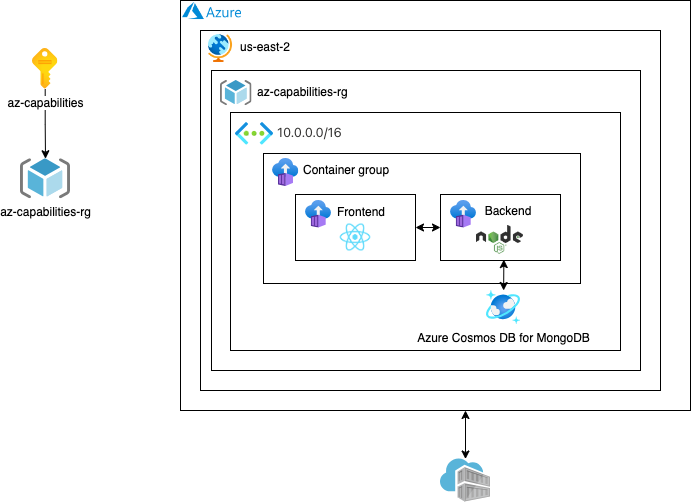

The diagram above was exported from draw.io. Its source (the exported page's mxGraphModel, read from the mxfile embedded in the PNG):
<mxGraphModel dx="1194" dy="617" grid="1" gridSize="10" guides="1" tooltips="1" connect="1" arrows="1" fold="1" page="1" pageScale="1" pageWidth="850" pageHeight="1100" math="0" shadow="0">
  <root>
    <mxCell id="0" />
    <mxCell id="1" parent="0" />
    <mxCell id="0ppZHrpnQColY6w0Lv00-91" value="" style="rounded=0;whiteSpace=wrap;html=1;" parent="1" vertex="1">
      <mxGeometry x="320" y="40" width="510" height="410" as="geometry" />
    </mxCell>
    <mxCell id="0ppZHrpnQColY6w0Lv00-98" value="" style="rounded=0;whiteSpace=wrap;html=1;" parent="1" vertex="1">
      <mxGeometry x="340" y="70" width="460" height="360" as="geometry" />
    </mxCell>
    <mxCell id="0ppZHrpnQColY6w0Lv00-138" value="" style="rounded=0;whiteSpace=wrap;html=1;" parent="1" vertex="1">
      <mxGeometry x="351" y="110" width="429" height="300" as="geometry" />
    </mxCell>
    <mxCell id="0ppZHrpnQColY6w0Lv00-90" style="edgeStyle=orthogonalEdgeStyle;rounded=0;orthogonalLoop=1;jettySize=auto;html=1;" parent="1" source="0ppZHrpnQColY6w0Lv00-88" target="0ppZHrpnQColY6w0Lv00-89" edge="1">
      <mxGeometry relative="1" as="geometry" />
    </mxCell>
    <mxCell id="0ppZHrpnQColY6w0Lv00-88" value="az-capabilities" style="image;aspect=fixed;html=1;points=[];align=center;fontSize=12;image=img/lib/azure2/general/Subscriptions.svg;" parent="1" vertex="1">
      <mxGeometry x="172" y="87.75" width="25.41" height="41" as="geometry" />
    </mxCell>
    <mxCell id="0ppZHrpnQColY6w0Lv00-89" value="az-capabilities-rg" style="image;sketch=0;aspect=fixed;html=1;points=[];align=center;fontSize=12;image=img/lib/mscae/ResourceGroup.svg;" parent="1" vertex="1">
      <mxGeometry x="160" y="198.25" width="50" height="40" as="geometry" />
    </mxCell>
    <mxCell id="0ppZHrpnQColY6w0Lv00-92" value="" style="shape=image;verticalLabelPosition=bottom;labelBackgroundColor=default;verticalAlign=top;aspect=fixed;imageAspect=0;image=https://upload.wikimedia.org/wikipedia/commons/thumb/a/a8/Microsoft_Azure_Logo.svg/800px-Microsoft_Azure_Logo.svg.png;" parent="1" vertex="1">
      <mxGeometry x="322" y="42" width="59" height="17.04" as="geometry" />
    </mxCell>
    <mxCell id="0ppZHrpnQColY6w0Lv00-97" value="" style="shape=image;verticalLabelPosition=bottom;labelBackgroundColor=default;verticalAlign=top;aspect=fixed;imageAspect=0;image=https://mattruma.com/wp-content/uploads/2020/07/Icon-azurestack-9-Region-Management.png;" parent="1" vertex="1">
      <mxGeometry x="345" y="73" width="30" height="30" as="geometry" />
    </mxCell>
    <mxCell id="0ppZHrpnQColY6w0Lv00-99" value="us-east-2" style="text;html=1;strokeColor=none;fillColor=none;align=center;verticalAlign=middle;whiteSpace=wrap;rounded=0;" parent="1" vertex="1">
      <mxGeometry x="375" y="72" width="60" height="30" as="geometry" />
    </mxCell>
    <mxCell id="0ppZHrpnQColY6w0Lv00-100" value="&lt;div&gt;&lt;br&gt;&lt;/div&gt;&lt;div style=&quot;float: right;&quot; class=&quot;rightHeader-137&quot;&gt;&lt;button style=&quot;font-family: inherit; -webkit-font-smoothing: antialiased; font-size: inherit; font-weight: inherit; color: rgb(0, 120, 212); outline: none; text-decoration: none; background: none transparent; border-top: none; border-right: none; border-left: none; border-image: initial; cursor: pointer; display: flex; margin: 0px; overflow: inherit; padding: 0px; text-align: left; text-overflow: inherit; border-bottom: 1px solid transparent; user-select: text;&quot; class=&quot;ms-Link addressspace-control-v2-delete-addressspace-button flex-287&quot; type=&quot;button&quot;&gt;&lt;div style=&quot;margin-top: 5px; margin-right: 10px; color: rgb(0, 120, 212); font-family: &amp;quot;Segoe UI&amp;quot;, &amp;quot;Segoe UI Web (West European)&amp;quot;, &amp;quot;Segoe UI&amp;quot;, -apple-system, &amp;quot;system-ui&amp;quot;, Roboto, &amp;quot;Helvetica Neue&amp;quot;, sans-serif; font-size: 13px; font-style: normal; font-variant-ligatures: normal; font-variant-caps: normal; font-weight: 400; letter-spacing: normal; orphans: 2; text-align: left; text-indent: 0px; text-transform: none; widows: 2; word-spacing: 0px; -webkit-text-stroke-width: 0px; background-color: rgb(255, 255, 255); text-decoration-thickness: initial; text-decoration-style: initial; text-decoration-color: initial;&quot; class=&quot;frameworkIconMarginFix-154&quot;&gt;&lt;div style=&quot;fill: rgb(0, 120, 212); width: 13px; height: 16px; display: inline-block;&quot; class=&quot;icon-108 commandIcon-129&quot;&gt;&lt;svg style=&quot;height:100%;width:100%;&quot;&gt;&lt;use xlink:href=&quot;#frameworkType17&quot;&gt;&lt;/use&gt;&lt;/svg&gt;&lt;/div&gt;&lt;/div&gt;&lt;br class=&quot;Apple-interchange-newline&quot;&gt;&lt;/button&gt;&lt;/div&gt;" style="rounded=0;whiteSpace=wrap;html=1;" parent="1" vertex="1">
      <mxGeometry x="370" y="152" width="390" height="238" as="geometry" />
    </mxCell>
    <mxCell id="0ppZHrpnQColY6w0Lv00-101" value="" style="image;aspect=fixed;html=1;points=[];align=center;fontSize=12;image=img/lib/azure2/networking/Virtual_Networks.svg;" parent="1" vertex="1">
      <mxGeometry x="375" y="162" width="38" height="22.69" as="geometry" />
    </mxCell>
    <mxCell id="0ppZHrpnQColY6w0Lv00-102" value="&lt;div&gt;&lt;label class=&quot;ms-Label leftHeader-286&quot; style=&quot;font-family: &amp;quot;Segoe UI&amp;quot;, &amp;quot;Segoe UI Web (West European)&amp;quot;, &amp;quot;Segoe UI&amp;quot;, -apple-system, BlinkMacSystemFont, Roboto, &amp;quot;Helvetica Neue&amp;quot;, sans-serif; -webkit-font-smoothing: antialiased; font-size: 13px; font-weight: 400; color: rgb(50, 49, 48); box-sizing: border-box; box-shadow: none; margin: 0px; display: block; padding: 5px 0px; overflow-wrap: break-word; float: left;&quot;&gt;10.0.0.0/16&lt;/label&gt;&lt;/div&gt;" style="text;whiteSpace=wrap;html=1;" parent="1" vertex="1">
      <mxGeometry x="415" y="153" width="100" height="20" as="geometry" />
    </mxCell>
    <mxCell id="0ppZHrpnQColY6w0Lv00-104" value="Azure Cosmos DB for MongoDB" style="image;aspect=fixed;html=1;points=[];align=center;fontSize=12;image=img/lib/azure2/databases/Azure_Cosmos_DB.svg;" parent="1" vertex="1">
      <mxGeometry x="626" y="330" width="34" height="34" as="geometry" />
    </mxCell>
    <mxCell id="0ppZHrpnQColY6w0Lv00-105" value="" style="image;sketch=0;aspect=fixed;html=1;points=[];align=center;fontSize=12;image=img/lib/mscae/Container_Registries.svg;" parent="1" vertex="1">
      <mxGeometry x="580" y="498.51" width="50" height="43" as="geometry" />
    </mxCell>
    <mxCell id="0ppZHrpnQColY6w0Lv00-132" value="" style="rounded=0;whiteSpace=wrap;html=1;" parent="1" vertex="1">
      <mxGeometry x="403" y="193" width="317" height="130" as="geometry" />
    </mxCell>
    <mxCell id="0ppZHrpnQColY6w0Lv00-107" value="" style="image;aspect=fixed;html=1;points=[];align=center;fontSize=12;image=img/lib/azure2/compute/Container_Instances.svg;" parent="1" vertex="1">
      <mxGeometry x="412" y="198" width="26.35" height="28" as="geometry" />
    </mxCell>
    <mxCell id="0ppZHrpnQColY6w0Lv00-108" value="&lt;span style=&quot;color: rgb(0, 0, 0); font-family: Helvetica; font-size: 12px; font-style: normal; font-variant-ligatures: normal; font-variant-caps: normal; font-weight: 400; letter-spacing: normal; orphans: 2; text-align: center; text-indent: 0px; text-transform: none; widows: 2; word-spacing: 0px; -webkit-text-stroke-width: 0px; background-color: rgb(255, 255, 255); text-decoration-thickness: initial; text-decoration-style: initial; text-decoration-color: initial; float: none; display: inline !important;&quot;&gt;Container group&lt;/span&gt;" style="text;whiteSpace=wrap;html=1;" parent="1" vertex="1">
      <mxGeometry x="441" y="196" width="120" height="40" as="geometry" />
    </mxCell>
    <mxCell id="0ppZHrpnQColY6w0Lv00-117" value="" style="endArrow=classic;startArrow=classic;html=1;rounded=0;" parent="1" source="0ppZHrpnQColY6w0Lv00-105" edge="1">
      <mxGeometry width="50" height="50" relative="1" as="geometry">
        <mxPoint x="507" y="499.01" as="sourcePoint" />
        <mxPoint x="605" y="450" as="targetPoint" />
      </mxGeometry>
    </mxCell>
    <mxCell id="0ppZHrpnQColY6w0Lv00-123" value="x" style="group" parent="1" vertex="1" connectable="0">
      <mxGeometry x="435" y="234" width="120" height="66" as="geometry" />
    </mxCell>
    <mxCell id="0ppZHrpnQColY6w0Lv00-112" value="" style="rounded=0;whiteSpace=wrap;html=1;" parent="0ppZHrpnQColY6w0Lv00-123" vertex="1">
      <mxGeometry width="120" height="66" as="geometry" />
    </mxCell>
    <mxCell id="0ppZHrpnQColY6w0Lv00-103" value="" style="image;aspect=fixed;html=1;points=[];align=center;fontSize=12;image=img/lib/azure2/compute/Container_Instances.svg;" parent="0ppZHrpnQColY6w0Lv00-123" vertex="1">
      <mxGeometry x="10" y="6" width="26" height="27.62" as="geometry" />
    </mxCell>
    <mxCell id="0ppZHrpnQColY6w0Lv00-120" value="" style="shape=image;verticalLabelPosition=bottom;labelBackgroundColor=default;verticalAlign=top;aspect=fixed;imageAspect=0;image=https://upload.wikimedia.org/wikipedia/commons/thumb/a/a7/React-icon.svg/1200px-React-icon.svg.png;" parent="0ppZHrpnQColY6w0Lv00-123" vertex="1">
      <mxGeometry x="44.47000000000003" y="29.5" width="31.06" height="27" as="geometry" />
    </mxCell>
    <mxCell id="0ppZHrpnQColY6w0Lv00-121" value="Frontend" style="text;html=1;strokeColor=none;fillColor=none;align=center;verticalAlign=middle;whiteSpace=wrap;rounded=0;" parent="0ppZHrpnQColY6w0Lv00-123" vertex="1">
      <mxGeometry x="36" y="3.3100000000000023" width="60" height="30" as="geometry" />
    </mxCell>
    <mxCell id="0ppZHrpnQColY6w0Lv00-124" value="x" style="group" parent="1" vertex="1" connectable="0">
      <mxGeometry x="580" y="234" width="120" height="66" as="geometry" />
    </mxCell>
    <mxCell id="0ppZHrpnQColY6w0Lv00-125" value="" style="rounded=0;whiteSpace=wrap;html=1;" parent="0ppZHrpnQColY6w0Lv00-124" vertex="1">
      <mxGeometry width="120" height="66" as="geometry" />
    </mxCell>
    <mxCell id="0ppZHrpnQColY6w0Lv00-126" value="" style="image;aspect=fixed;html=1;points=[];align=center;fontSize=12;image=img/lib/azure2/compute/Container_Instances.svg;" parent="0ppZHrpnQColY6w0Lv00-124" vertex="1">
      <mxGeometry x="10" y="6" width="26" height="27.62" as="geometry" />
    </mxCell>
    <mxCell id="0ppZHrpnQColY6w0Lv00-128" value="Backend" style="text;html=1;strokeColor=none;fillColor=none;align=center;verticalAlign=middle;whiteSpace=wrap;rounded=0;" parent="0ppZHrpnQColY6w0Lv00-124" vertex="1">
      <mxGeometry x="40" y="3.31" width="56" height="28" as="geometry" />
    </mxCell>
    <mxCell id="0ppZHrpnQColY6w0Lv00-130" value="" style="shape=image;verticalLabelPosition=bottom;labelBackgroundColor=default;verticalAlign=top;aspect=fixed;imageAspect=0;image=https://upload.wikimedia.org/wikipedia/commons/thumb/d/d9/Node.js_logo.svg/1200px-Node.js_logo.svg.png;" parent="0ppZHrpnQColY6w0Lv00-124" vertex="1">
      <mxGeometry x="36" y="31" width="46.92" height="28.7" as="geometry" />
    </mxCell>
    <mxCell id="0ppZHrpnQColY6w0Lv00-134" value="" style="endArrow=classic;startArrow=classic;html=1;rounded=0;entryX=0;entryY=0.5;entryDx=0;entryDy=0;exitX=1;exitY=0.5;exitDx=0;exitDy=0;" parent="1" source="0ppZHrpnQColY6w0Lv00-112" target="0ppZHrpnQColY6w0Lv00-125" edge="1">
      <mxGeometry width="50" height="50" relative="1" as="geometry">
        <mxPoint x="560" y="270" as="sourcePoint" />
        <mxPoint x="600" y="220" as="targetPoint" />
      </mxGeometry>
    </mxCell>
    <mxCell id="0ppZHrpnQColY6w0Lv00-135" value="" style="endArrow=classic;startArrow=classic;html=1;rounded=0;entryX=0.528;entryY=0.986;entryDx=0;entryDy=0;entryPerimeter=0;" parent="1" source="0ppZHrpnQColY6w0Lv00-104" target="0ppZHrpnQColY6w0Lv00-125" edge="1">
      <mxGeometry width="50" height="50" relative="1" as="geometry">
        <mxPoint x="540" y="390" as="sourcePoint" />
        <mxPoint x="590" y="340" as="targetPoint" />
      </mxGeometry>
    </mxCell>
    <mxCell id="0ppZHrpnQColY6w0Lv00-143" value="" style="image;sketch=0;aspect=fixed;html=1;points=[];align=center;fontSize=12;image=img/lib/mscae/ResourceGroup.svg;" parent="1" vertex="1">
      <mxGeometry x="360" y="120" width="31.5" height="25.2" as="geometry" />
    </mxCell>
    <mxCell id="0ppZHrpnQColY6w0Lv00-144" value="&lt;span style=&quot;color: rgb(0, 0, 0); font-family: Helvetica; font-size: 12px; font-style: normal; font-variant-ligatures: normal; font-variant-caps: normal; font-weight: 400; letter-spacing: normal; orphans: 2; text-align: center; text-indent: 0px; text-transform: none; widows: 2; word-spacing: 0px; -webkit-text-stroke-width: 0px; background-color: rgb(255, 255, 255); text-decoration-thickness: initial; text-decoration-style: initial; text-decoration-color: initial; float: none; display: inline !important;&quot;&gt;az-capabilities-rg&lt;/span&gt;" style="text;whiteSpace=wrap;html=1;" parent="1" vertex="1">
      <mxGeometry x="395" y="118" width="120" height="40" as="geometry" />
    </mxCell>
  </root>
</mxGraphModel>